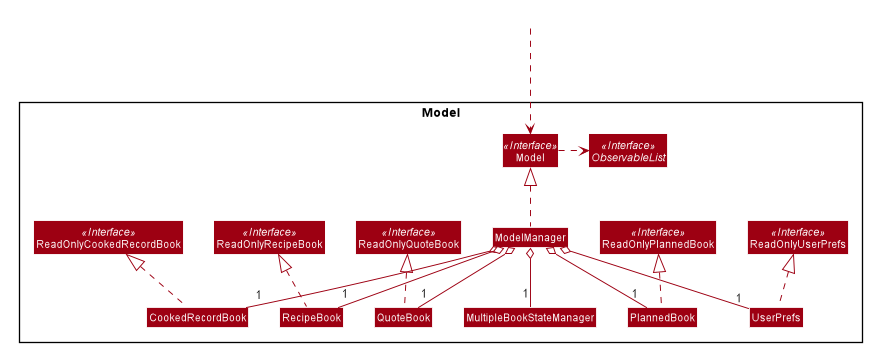

The diagram above was rendered by PlantUML. Its source (embedded in the PNG):
@startuml








skinparam BackgroundColor #FFFFFFF

skinparam Shadowing false

skinparam Class {
    FontColor #FFFFFF
    BorderThickness 1
    BorderColor #FFFFFF
    StereotypeFontColor #FFFFFF
    FontName Arial
}

skinparam Actor {
    BorderColor #000000
    Color #000000
    FontName Arial
}

skinparam Sequence {
    MessageAlign center
    BoxFontSize 15
    BoxPadding 0
    BoxFontColor #FFFFFF
    FontName Arial
}

skinparam Participant {
    FontColor #FFFFFFF
    Padding 20
}

skinparam MinClassWidth 50
skinparam ParticipantPadding 10
skinparam Shadowing false
skinparam DefaultTextAlignment center
skinparam packageStyle Rectangle

hide footbox
hide members
hide circle

skinparam arrowThickness 1.1
skinparam arrowColor #9D0012
skinparam classBackgroundColor #9D0012

Class HiddenOutside #FFFFFF

Package Model <<Rectangle>>{

Interface Model <<Interface>>
Interface ObservableList <<Interface>>
Interface ReadOnlyRecipeBook <<Interface>>
Interface ReadOnlyUserPrefs <<Interface>>
Interface ReadOnlyPlannedBook <<Interface>>
Interface ReadOnlyCookedRecordBook <<Interface>>
Interface ReadOnlyQuoteBook <<Interface>>

Class RecipeBook
Class ReadOnlyRecipeBook
Class PlannedBook
Class ReadOnlyPlannedBook
Class CookedRecordBook
Class ReadOnlyCookedRecordBook
Class QuoteBook
Class ReadOnlyQuoteBook
Class Model
Class ModelManager
Class MultipleBookStateManager
Class UserPrefs
Class ReadOnlyUserPrefs

HiddenOutside ...> Model

RecipeBook .up.|> ReadOnlyRecipeBook
PlannedBook .up.|> ReadOnlyPlannedBook
CookedRecordBook .up.|> ReadOnlyCookedRecordBook
QuoteBook .up.|> ReadOnlyQuoteBook

ModelManager .up.|> Model
Model .right.> ObservableList
ModelManager o-- "1" UserPrefs
ModelManager o-- "1" CookedRecordBook
ModelManager o-- "1" RecipeBook
ModelManager o-- "                     1" QuoteBook
ModelManager o-- "1" PlannedBook
ModelManager o-- "1" MultipleBookStateManager
UserPrefs .up.|> ReadOnlyUserPrefs

CookedRecordBook -[hidden]right-> RecipeBook
RecipeBook -[hidden]right-> QuoteBook
QuoteBook -[hidden]right-> PlannedBook

@enduml